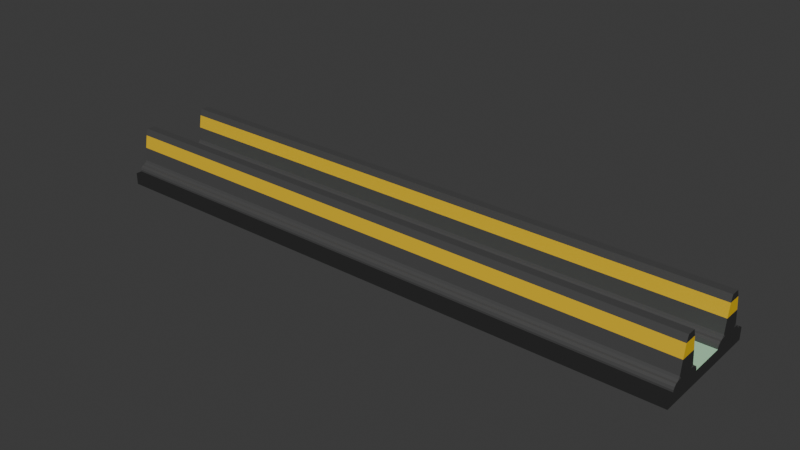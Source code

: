 # Source: road_separator.blend  (saved by Blender 4.4.32; exported with 4.5.12 LTS)
import bpy
from mathutils import Matrix  # noqa: F401  (used for matrix-valued properties, if any)

bpy.ops.wm.read_factory_settings(use_empty=True)
scene = bpy.context.scene
scene.name = 'Scene'

# ---- collections
col_collection = bpy.data.collections.new('Collection'); scene.collection.children.link(col_collection)

# ---- materials (node trees are filled in below, after node groups)
mat_road = bpy.data.materials.new('Road')
mat_concrete = bpy.data.materials.new('concrete')
mat_grass = bpy.data.materials.new('Grass')
mat_construction_yellow = bpy.data.materials.new('Construction Yellow')

# ---- material node trees
mat_road.use_nodes = True; mat_road.node_tree.nodes.clear()
_N = mat_road.node_tree.nodes; _L = mat_road.node_tree.links
n0 = _N.new('ShaderNodeOutputMaterial'); n0.name = 'Material Output'; n0.location = (300, 300)
n1 = _N.new('ShaderNodeEmission'); n1.name = 'Emission'; n1.location = (10, 300)
n1.inputs[0].default_value = (0.02004, 0.02004, 0.02004, 1.0)
_L.new(n1.outputs[0], n0.inputs[0])
n0.is_active_output = True
mat_concrete.use_nodes = True; mat_concrete.node_tree.nodes.clear()
_N = mat_concrete.node_tree.nodes; _L = mat_concrete.node_tree.links
n0 = _N.new('ShaderNodeBsdfPrincipled'); n0.name = 'Principled BSDF'; n0.location = (10, 300)
n0.inputs[0].default_value = (0.06693, 0.06693, 0.06693, 1.0)
n1 = _N.new('ShaderNodeOutputMaterial'); n1.name = 'Material Output'; n1.location = (300, 300)
_L.new(n0.outputs[0], n1.inputs[0])
n1.is_active_output = True
mat_grass.use_nodes = True; mat_grass.node_tree.nodes.clear()
_N = mat_grass.node_tree.nodes; _L = mat_grass.node_tree.links
n0 = _N.new('ShaderNodeBsdfPrincipled'); n0.name = 'Principled BSDF'; n0.location = (10, 300)
n0.inputs[0].default_value = (0.456, 0.8001, 0.5293, 1.0)
n1 = _N.new('ShaderNodeOutputMaterial'); n1.name = 'Material Output'; n1.location = (300, 300)
_L.new(n0.outputs[0], n1.inputs[0])
n1.is_active_output = True
mat_construction_yellow.use_nodes = True; mat_construction_yellow.node_tree.nodes.clear()
_N = mat_construction_yellow.node_tree.nodes; _L = mat_construction_yellow.node_tree.links
n0 = _N.new('ShaderNodeBsdfPrincipled'); n0.name = 'Principled BSDF'; n0.location = (10, 300)
n0.inputs[0].default_value = (0.8006, 0.5149, 0.01266, 1.0)
n1 = _N.new('ShaderNodeOutputMaterial'); n1.name = 'Material Output'; n1.location = (300, 300)
_L.new(n0.outputs[0], n1.inputs[0])
n1.is_active_output = True

# ---- world
world_world = bpy.data.worlds.new('World'); scene.world = world_world
world_world.use_nodes = True; world_world.node_tree.nodes.clear()
_N = world_world.node_tree.nodes; _L = world_world.node_tree.links
n0 = _N.new('ShaderNodeOutputWorld'); n0.name = 'World Output'; n0.location = (300, 300)
n1 = _N.new('ShaderNodeBackground'); n1.name = 'Background'; n1.location = (10, 300)
n1.inputs[0].default_value = (0.05088, 0.05088, 0.05088, 1.0)
_L.new(n1.outputs[0], n0.inputs[0])
n0.is_active_output = True
world_world.color = (0.05088, 0.05088, 0.05088)
world_world.sun_shadow_jitter_overblur = 0.0

# ---- meshes
me_road = bpy.data.meshes.new('Road')
me_road.from_pydata([(-0.5, -0.5, -0.1), (-0.5, -0.5, 1.118e-08), (-0.5, 0.5, -0.1), (-0.5, 0.5, 1.118e-08), (0.5, -0.5, -0.1), (0.5, -0.5, 1.118e-08), (0.5, 0.5, -0.1), (0.5, 0.5, 1.118e-08), (-0.5, 0.45, -0.1), (-0.5, 0.15, -0.1), (-0.5, -0.15, -0.1), (-0.5, -0.45, -0.1), (-0.5, -0.45, 1.118e-08), (-0.5, -0.15, 1.118e-08), (-0.5, 0.15, 1.118e-08), (-0.5, 0.45, 1.118e-08), (0.5, -0.45, -0.1), (0.5, -0.15, -0.1), (0.5, 0.15, -0.1), (0.5, 0.45, -0.1), (0.5, 0.45, 1.118e-08), (0.5, 0.15, 1.118e-08), (0.5, -0.15, 1.118e-08), (0.5, -0.45, 1.118e-08), (0.5, 0.336, 0.3552), (-0.5, 0.336, 0.3552), (0.5, 0.264, 0.3552), (-0.5, 0.264, 0.3552), (0.5, -0.264, 0.3552), (-0.5, -0.264, 0.3552), (0.5, -0.336, 0.3552), (-0.5, -0.336, 0.3552), (-0.5, 0.372, 0.1933), (-0.5, 0.354, 0.3013), (0.5, 0.354, 0.3013), (0.5, 0.372, 0.1933), (0.5, 0.246, 0.3013), (0.5, 0.228, 0.1933), (-0.5, 0.246, 0.3013), (-0.5, 0.228, 0.1933), (0.5, -0.228, 0.1933), (0.5, -0.246, 0.3013), (0.5, -0.354, 0.3013), (0.5, -0.372, 0.1933), (-0.5, -0.228, 0.1933), (-0.5, -0.246, 0.3013), (-0.5, -0.372, 0.1933), (-0.5, -0.354, 0.3013), (0.5, -0.4266, 0.0478), (0.5, -0.45, 0.01535), (0.5, -0.4253, 0.04), (0.5, -0.4431, 0.03506), (0.5, -0.15, 0.01535), (0.5, -0.1734, 0.0478), (0.5, -0.1747, 0.04), (0.5, -0.1569, 0.03506), (0.5, 0.1734, 0.0478), (0.5, 0.15, 0.01535), (0.5, 0.1747, 0.04), (0.5, 0.1569, 0.03506), (0.5, 0.45, 0.01535), (0.5, 0.4266, 0.0478), (0.5, 0.4253, 0.04), (0.5, 0.4431, 0.03506), (-0.5, 0.4266, 0.0478), (-0.5, 0.45, 0.01535), (-0.5, 0.4253, 0.04), (-0.5, 0.4431, 0.03506), (-0.5, 0.15, 0.01535), (-0.5, 0.1734, 0.0478), (-0.5, 0.1747, 0.04), (-0.5, 0.1569, 0.03506), (-0.5, -0.1734, 0.0478), (-0.5, -0.15, 0.01535), (-0.5, -0.1747, 0.04), (-0.5, -0.1569, 0.03506), (-0.5, -0.45, 0.01535), (-0.5, -0.4266, 0.0478), (-0.5, -0.4253, 0.04), (-0.5, -0.4431, 0.03506), (0.5, 0.4124, 0.05255), (0.5, 0.3868, 0.08336), (0.5, 0.3664, 0.06), (0.5, 0.3956, 0.06466), (-0.5, 0.3868, 0.08336), (-0.5, 0.4124, 0.05255), (-0.5, 0.3664, 0.06), (-0.5, 0.3956, 0.06466), (0.5, 0.2132, 0.08336), (0.5, 0.1876, 0.05255), (0.5, 0.2336, 0.06), (0.5, 0.2044, 0.06466), (-0.5, 0.1876, 0.05255), (-0.5, 0.2132, 0.08336), (-0.5, 0.2336, 0.06), (-0.5, 0.2044, 0.06466), (0.5, -0.1876, 0.05255), (0.5, -0.2132, 0.08336), (0.5, -0.2336, 0.06), (0.5, -0.2044, 0.06466), (-0.5, -0.2132, 0.08336), (-0.5, -0.1876, 0.05255), (-0.5, -0.2336, 0.06), (-0.5, -0.2044, 0.06466), (0.5, -0.3868, 0.08336), (0.5, -0.4124, 0.05255), (0.5, -0.3664, 0.06), (0.5, -0.3956, 0.06466), (-0.5, -0.4124, 0.05255), (-0.5, -0.3868, 0.08336), (-0.5, -0.3664, 0.06), (-0.5, -0.3956, 0.06466), (0.1667, 0.5, -0.1), (-0.1667, 0.5, -0.1), (-0.1667, 0.5, 1.118e-08), (0.1667, 0.5, 1.118e-08), (-0.1667, -0.5, -0.1), (0.1667, -0.5, -0.1), (0.1667, -0.5, 1.118e-08), (-0.1667, -0.5, 1.118e-08), (0.1667, -0.45, 1.118e-08), (-0.1667, -0.45, 1.118e-08), (0.1667, -0.15, 1.118e-08), (-0.1667, -0.15, 1.118e-08), (0.1667, 0.15, 1.118e-08), (-0.1667, 0.15, 1.118e-08), (0.1667, 0.45, 1.118e-08), (-0.1667, 0.45, 1.118e-08), (0.1667, 0.45, -0.1), (-0.1667, 0.45, -0.1), (0.1667, 0.15, -0.1), (-0.1667, 0.15, -0.1), (0.1667, -0.15, -0.1), (-0.1667, -0.15, -0.1), (0.1667, -0.45, -0.1), (-0.1667, -0.45, -0.1), (0.1667, 0.336, 0.3552), (-0.1667, 0.336, 0.3552), (0.1667, 0.264, 0.3552), (-0.1667, 0.264, 0.3552), (0.1667, -0.264, 0.3552), (-0.1667, -0.264, 0.3552), (0.1667, -0.336, 0.3552), (-0.1667, -0.336, 0.3552), (0.1667, 0.228, 0.1933), (-0.1667, 0.228, 0.1933), (0.1667, 0.246, 0.3013), (-0.1667, 0.246, 0.3013), (-0.1667, 0.372, 0.1933), (0.1667, 0.372, 0.1933), (-0.1667, 0.354, 0.3013), (0.1667, 0.354, 0.3013), (0.1667, -0.372, 0.1933), (-0.1667, -0.372, 0.1933), (0.1667, -0.354, 0.3013), (-0.1667, -0.354, 0.3013), (-0.1667, -0.228, 0.1933), (0.1667, -0.228, 0.1933), (-0.1667, -0.246, 0.3013), (0.1667, -0.246, 0.3013), (0.1667, 0.45, 0.01535), (-0.1667, 0.45, 0.01535), (-0.1667, 0.4431, 0.03506), (0.1667, 0.4431, 0.03506), (-0.1667, 0.4266, 0.0478), (0.1667, 0.4266, 0.0478), (0.1667, 0.1734, 0.0478), (-0.1667, 0.1734, 0.0478), (-0.1667, 0.1569, 0.03506), (0.1667, 0.1569, 0.03506), (-0.1667, 0.15, 0.01535), (0.1667, 0.15, 0.01535), (0.1667, -0.15, 0.01535), (-0.1667, -0.15, 0.01535), (-0.1667, -0.1569, 0.03506), (0.1667, -0.1569, 0.03506), (-0.1667, -0.1734, 0.0478), (0.1667, -0.1734, 0.0478), (0.1667, -0.4266, 0.0478), (-0.1667, -0.4266, 0.0478), (-0.1667, -0.4431, 0.03506), (0.1667, -0.4431, 0.03506), (-0.1667, -0.45, 0.01535), (0.1667, -0.45, 0.01535), (0.1667, 0.4124, 0.05255), (-0.1667, 0.4124, 0.05255), (-0.1667, 0.3956, 0.06466), (0.1667, 0.3956, 0.06466), (-0.1667, 0.3868, 0.08336), (0.1667, 0.3868, 0.08336), (0.1667, 0.2132, 0.08336), (-0.1667, 0.2132, 0.08336), (-0.1667, 0.2044, 0.06466), (0.1667, 0.2044, 0.06466), (-0.1667, 0.1876, 0.05255), (0.1667, 0.1876, 0.05255), (0.1667, -0.1876, 0.05255), (-0.1667, -0.1876, 0.05255), (-0.1667, -0.2044, 0.06466), (0.1667, -0.2044, 0.06466), (-0.1667, -0.2132, 0.08336), (0.1667, -0.2132, 0.08336), (0.1667, -0.3868, 0.08336), (-0.1667, -0.3868, 0.08336), (-0.1667, -0.3956, 0.06466), (0.1667, -0.3956, 0.06466), (-0.1667, -0.4124, 0.05255), (0.1667, -0.4124, 0.05255)], [], [(23, 5, 4, 16), (15, 3, 2, 8), (134, 16, 4, 117), (119, 1, 0, 116), (115, 7, 6, 112), (126, 20, 7, 115), (118, 5, 23, 120), (164, 64, 85, 185), (122, 22, 21, 124), (64, 66, 70, 69, 92, 94, 86, 85), (112, 6, 19, 128), (128, 19, 18, 130), (130, 18, 17, 132), (132, 17, 16, 134), (1, 12, 11, 0), (12, 13, 10, 11), (13, 14, 9, 10), (14, 15, 8, 9), (7, 20, 19, 6), (20, 21, 18, 19), (21, 22, 17, 18), (22, 23, 16, 17), (123, 13, 73, 173), (72, 74, 78, 77, 108, 110, 102, 101), (13, 12, 76, 78, 74, 73), (56, 58, 62, 61, 80, 82, 90, 89), (48, 50, 54, 53, 96, 98, 106, 105), (176, 72, 101, 197), (127, 15, 65, 161), (124, 21, 57, 171), (158, 45, 29, 141), (42, 41, 28, 30), (178, 48, 105, 207), (21, 20, 60, 62, 58, 57), (15, 14, 68, 70, 66, 65), (188, 84, 32, 148), (166, 56, 89, 195), (23, 22, 52, 54, 50, 49), (136, 138, 26, 24), (140, 142, 30, 28), (150, 33, 25, 137), (45, 47, 31, 29), (36, 34, 24, 26), (154, 42, 30, 142), (146, 36, 26, 138), (33, 38, 27, 25), (190, 88, 37, 144), (32, 39, 38, 33), (200, 100, 44, 156), (144, 37, 36, 146), (84, 86, 94, 93, 39, 32), (37, 35, 34, 36), (88, 90, 82, 81, 35, 37), (148, 32, 33, 150), (152, 43, 42, 154), (202, 104, 43, 152), (44, 46, 47, 45), (100, 102, 110, 109, 46, 44), (43, 40, 41, 42), (104, 106, 98, 97, 40, 43), (156, 44, 45, 158), (48, 51, 50), (51, 49, 50), (52, 55, 54), (55, 53, 54), (56, 59, 58), (59, 57, 58), (60, 63, 62), (63, 61, 62), (64, 67, 66), (67, 65, 66), (68, 71, 70), (71, 69, 70), (72, 75, 74), (75, 73, 74), (76, 79, 78), (79, 77, 78), (80, 83, 82), (83, 81, 82), (84, 87, 86), (87, 85, 86), (88, 91, 90), (91, 89, 90), (92, 95, 94), (95, 93, 94), (96, 99, 98), (99, 97, 98), (100, 103, 102), (103, 101, 102), (104, 107, 106), (107, 105, 106), (108, 111, 110), (111, 109, 110), (161, 65, 67, 162), (162, 67, 64, 164), (167, 69, 71, 168), (168, 71, 68, 170), (173, 73, 75, 174), (174, 75, 72, 176), (179, 77, 79, 180), (180, 79, 76, 182), (185, 85, 87, 186), (186, 87, 84, 188), (191, 93, 95, 192), (192, 95, 92, 194), (197, 101, 103, 198), (198, 103, 100, 200), (203, 109, 111, 204), (204, 111, 108, 206), (120, 23, 49, 183), (12, 121, 182, 76), (121, 120, 183, 182), (107, 205, 207, 105), (205, 204, 206, 207), (104, 202, 205, 107), (202, 203, 204, 205), (99, 199, 201, 97), (199, 198, 200, 201), (96, 196, 199, 99), (196, 197, 198, 199), (91, 193, 195, 89), (193, 192, 194, 195), (88, 190, 193, 91), (190, 191, 192, 193), (83, 187, 189, 81), (187, 186, 188, 189), (80, 184, 187, 83), (184, 185, 186, 187), (51, 181, 183, 49), (181, 180, 182, 183), (48, 178, 181, 51), (178, 179, 180, 181), (55, 175, 177, 53), (175, 174, 176, 177), (52, 172, 175, 55), (172, 173, 174, 175), (59, 169, 171, 57), (169, 168, 170, 171), (56, 166, 169, 59), (166, 167, 168, 169), (63, 163, 165, 61), (163, 162, 164, 165), (60, 160, 163, 63), (160, 161, 162, 163), (40, 157, 159, 41), (157, 156, 158, 159), (109, 203, 153, 46), (203, 202, 152, 153), (46, 153, 155, 47), (153, 152, 154, 155), (35, 149, 151, 34), (149, 148, 150, 151), (39, 145, 147, 38), (145, 144, 146, 147), (97, 201, 157, 40), (201, 200, 156, 157), (93, 191, 145, 39), (191, 190, 144, 145), (38, 147, 139, 27), (147, 146, 138, 139), (47, 155, 143, 31), (155, 154, 142, 143), (34, 151, 136, 24), (151, 150, 137, 136), (29, 31, 143, 141), (141, 143, 142, 140), (25, 27, 139, 137), (137, 139, 138, 136), (69, 167, 194, 92), (167, 166, 195, 194), (81, 189, 149, 35), (189, 188, 148, 149), (77, 179, 206, 108), (179, 178, 207, 206), (41, 159, 140, 28), (159, 158, 141, 140), (14, 125, 170, 68), (125, 124, 171, 170), (20, 126, 160, 60), (126, 127, 161, 160), (53, 177, 196, 96), (177, 176, 197, 196), (22, 122, 172, 52), (122, 123, 173, 172), (10, 133, 135, 11), (133, 132, 134, 135), (9, 131, 133, 10), (131, 130, 132, 133), (8, 129, 131, 9), (129, 128, 130, 131), (2, 113, 129, 8), (113, 112, 128, 129), (13, 123, 125, 14), (123, 122, 124, 125), (61, 165, 184, 80), (165, 164, 185, 184), (1, 119, 121, 12), (119, 118, 120, 121), (15, 127, 114, 3), (127, 126, 115, 114), (3, 114, 113, 2), (114, 115, 112, 113), (5, 118, 117, 4), (118, 119, 116, 117), (11, 135, 116, 0), (135, 134, 117, 116)])
me_road.polygons.foreach_set('material_index', [0, 0, 0, 0, 0, 0, 0, 1, 2, 1, 0, 0, 0, 0, 0, 0, 0, 0, 0, 0, 0, 0, 1, 1, 1, 0, 0, 1, 1, 1, 1, 0, 1, 0, 1, 1, 1, 0, 1, 1, 1, 1, 0, 1, 1, 1, 1, 3, 1, 3, 1, 3, 0, 3, 3, 1, 3, 1, 3, 0, 3, 1, 1, 1, 1, 1, 1, 1, 1, 1, 1, 1, 1, 1, 1, 1, 1, 1, 1, 1, 1, 1, 1, 1, 1, 1, 1, 1, 1, 1, 1, 1, 1, 1, 1, 1, 1, 1, 1, 1, 1, 1, 1, 1, 1, 1, 1, 1, 1, 1, 1, 1, 1, 1, 1, 1, 1, 1, 1, 1, 1, 1, 1, 1, 1, 1, 1, 1, 1, 1, 1, 1, 1, 1, 1, 1, 1, 1, 1, 1, 1, 1, 1, 1, 3, 3, 1, 1, 3, 3, 3, 3, 3, 3, 1, 1, 1, 1, 1, 1, 1, 1, 1, 1, 1, 1, 1, 1, 1, 1, 1, 1, 1, 1, 1, 1, 1, 1, 1, 1, 1, 1, 1, 1, 0, 0, 0, 0, 0, 0, 0, 0, 2, 2, 1, 1, 0, 0, 0, 0, 0, 0, 0, 0, 0, 0])
_uv = me_road.uv_layers.new(name='UVMap')
_uv.uv.foreach_set('vector', [0.625, 0.7, 0.625, 0.75, 0.375, 0.75, 0.375, 0.7, 0.625, 0.2, 0.625, 0.25, 0.375, 0.25, 0.375, 0.2, 0.2917, 0.7, 0.375, 0.7, 0.375, 0.75, 0.2917, 0.75, 0.625, 0.9167, 0.625, 1.0, 0.375, 1.0, 0.375, 0.9167, 0.625, 0.4167, 0.625, 0.5, 0.375, 0.5, 0.375, 0.4167, 0.625, 0.5, 0.625, 0.55, 0.625, 0.5, 0.625, 0.4167, 0.625, 0.8333, 0.625, 0.75, 0.625, 0.7, 0.625, 0.75, 0.625, 0.45, 0.625, 0.4, 0.625, 0.4, 0.625, 0.45, 0.625, 0.6667, 0.625, 0.65, 0.625, 0.6, 0.625, 0.5833, 0.625, 0.2, 0.625, 0.1959, 0.625, 0.1541, 0.625, 0.15, 0.625, 0.15, 0.625, 0.1565, 0.625, 0.1935, 0.625, 0.2, 0.2917, 0.5, 0.375, 0.5, 0.375, 0.55, 0.2917, 0.55, 0.2917, 0.55, 0.375, 0.55, 0.375, 0.6, 0.2917, 0.6, 0.2917, 0.6, 0.375, 0.6, 0.375, 0.65, 0.2917, 0.65, 0.2917, 0.65, 0.375, 0.65, 0.375, 0.7, 0.2917, 0.7, 0.625, 0.0, 0.625, 0.05, 0.375, 0.05, 0.375, 0.0, 0.625, 0.05, 0.625, 0.1, 0.375, 0.1, 0.375, 0.05, 0.625, 0.1, 0.625, 0.15, 0.375, 0.15, 0.375, 0.1, 0.625, 0.15, 0.625, 0.2, 0.375, 0.2, 0.375, 0.15, 0.625, 0.5, 0.625, 0.55, 0.375, 0.55, 0.375, 0.5, 0.625, 0.55, 0.625, 0.6, 0.375, 0.6, 0.375, 0.55, 0.625, 0.6, 0.625, 0.65, 0.375, 0.65, 0.375, 0.6, 0.625, 0.65, 0.625, 0.7, 0.375, 0.7, 0.375, 0.65, 0.625, 0.6833, 0.625, 0.7, 0.625, 0.7, 0.625, 0.6833, 0.625, 0.1, 0.625, 0.09589, 0.625, 0.05411, 0.625, 0.05, 0.625, 0.05, 0.625, 0.05655, 0.625, 0.09345, 0.625, 0.1, 0.625, 0.1, 0.625, 0.05, 0.625, 0.05, 0.625, 0.05411, 0.625, 0.09589, 0.625, 0.1, 0.625, 0.6, 0.625, 0.5959, 0.625, 0.5541, 0.625, 0.55, 0.625, 0.55, 0.625, 0.5565, 0.625, 0.5935, 0.625, 0.6, 0.625, 0.7, 0.625, 0.6959, 0.625, 0.6541, 0.625, 0.65, 0.625, 0.65, 0.625, 0.6565, 0.625, 0.6935, 0.625, 0.7, 0.625, 0.6833, 0.625, 0.7, 0.625, 0.7, 0.625, 0.6833, 0.625, 0.45, 0.625, 0.4, 0.625, 0.4, 0.625, 0.45, 0.625, 0.5833, 0.625, 0.6, 0.625, 0.6, 0.625, 0.5833, 0.625, 0.6833, 0.625, 0.7, 0.625, 0.7, 0.625, 0.6833, 0.625, 0.7, 0.625, 0.65, 0.625, 0.65, 0.625, 0.7, 0.625, 0.75, 0.625, 0.7, 0.625, 0.7, 0.625, 0.75, 0.625, 0.6, 0.625, 0.55, 0.625, 0.55, 0.625, 0.5541, 0.625, 0.5959, 0.625, 0.6, 0.625, 0.2, 0.625, 0.15, 0.625, 0.15, 0.625, 0.1541, 0.625, 0.1959, 0.625, 0.2, 0.625, 0.45, 0.625, 0.4, 0.625, 0.4, 0.625, 0.45, 0.625, 0.5833, 0.625, 0.6, 0.625, 0.6, 0.625, 0.5833, 0.625, 0.7, 0.625, 0.65, 0.625, 0.65, 0.625, 0.6541, 0.625, 0.6959, 0.625, 0.7, 0.625, 0.4333, 0.625, 0.5833, 0.625, 0.6, 0.625, 0.55, 0.625, 0.4667, 0.625, 0.75, 0.625, 0.7, 0.625, 0.65, 0.625, 0.45, 0.625, 0.4, 0.625, 0.4, 0.625, 0.45, 0.625, 0.1, 0.625, 0.05, 0.625, 0.05, 0.625, 0.1, 0.625, 0.6, 0.625, 0.55, 0.625, 0.55, 0.625, 0.6, 0.625, 0.75, 0.625, 0.7, 0.625, 0.7, 0.625, 0.75, 0.625, 0.5833, 0.625, 0.6, 0.625, 0.6, 0.625, 0.5833, 0.625, 0.2, 0.625, 0.15, 0.625, 0.15, 0.625, 0.2, 0.625, 0.5833, 0.625, 0.6, 0.625, 0.6, 0.625, 0.5833, 0.625, 0.2, 0.625, 0.15, 0.625, 0.15, 0.625, 0.2, 0.625, 0.6833, 0.625, 0.7, 0.625, 0.7, 0.625, 0.6833, 0.625, 0.5833, 0.625, 0.6, 0.625, 0.6, 0.625, 0.5833, 0.625, 0.2, 0.625, 0.1935, 0.625, 0.1565, 0.625, 0.15, 0.625, 0.15, 0.625, 0.2, 0.625, 0.6, 0.625, 0.55, 0.625, 0.55, 0.625, 0.6, 0.625, 0.6, 0.625, 0.5935, 0.625, 0.5565, 0.625, 0.55, 0.625, 0.55, 0.625, 0.6, 0.625, 0.45, 0.625, 0.4, 0.625, 0.4, 0.625, 0.45, 0.625, 0.75, 0.625, 0.7, 0.625, 0.7, 0.625, 0.75, 0.625, 0.75, 0.625, 0.7, 0.625, 0.7, 0.625, 0.75, 0.625, 0.1, 0.625, 0.05, 0.625, 0.05, 0.625, 0.1, 0.625, 0.1, 0.625, 0.09345, 0.625, 0.05655, 0.625, 0.05, 0.625, 0.05, 0.625, 0.1, 0.625, 0.7, 0.625, 0.65, 0.625, 0.65, 0.625, 0.7, 0.625, 0.7, 0.625, 0.6935, 0.625, 0.6565, 0.625, 0.65, 0.625, 0.65, 0.625, 0.7, 0.625, 0.6833, 0.625, 0.7, 0.625, 0.7, 0.625, 0.6833, 0.625, 0.7, 0.625, 0.7, 0.625, 0.6959, 0.625, 0.7, 0.625, 0.7, 0.625, 0.6959, 0.625, 0.65, 0.625, 0.65, 0.625, 0.6541, 0.625, 0.65, 0.625, 0.65, 0.625, 0.6541, 0.625, 0.6, 0.625, 0.6, 0.625, 0.5959, 0.625, 0.6, 0.625, 0.6, 0.625, 0.5959, 0.625, 0.55, 0.625, 0.55, 0.625, 0.5541, 0.625, 0.55, 0.625, 0.55, 0.625, 0.5541, 0.625, 0.4, 0.625, 0.4, 0.625, 0.4, 0.625, 0.4, 0.625, 0.4, 0.625, 0.4, 0.625, 0.15, 0.625, 0.1511, 0.625, 0.1541, 0.625, 0.1511, 0.625, 0.15, 0.625, 0.1541, 0.625, 0.7, 0.625, 0.7, 0.625, 0.7, 0.625, 0.7, 0.625, 0.7, 0.625, 0.7, 0.625, 0.05, 0.625, 0.05114, 0.625, 0.05411, 0.625, 0.05114, 0.625, 0.05, 0.625, 0.05411, 0.625, 0.55, 0.625, 0.55, 0.625, 0.5565, 0.625, 0.55, 0.625, 0.55, 0.625, 0.5565, 0.625, 0.2, 0.625, 0.2, 0.625, 0.1935, 0.625, 0.2, 0.625, 0.2, 0.625, 0.1935, 0.625, 0.6, 0.625, 0.6, 0.625, 0.5935, 0.625, 0.6, 0.625, 0.6, 0.625, 0.5935, 0.625, 0.15, 0.625, 0.15, 0.625, 0.1565, 0.625, 0.15, 0.625, 0.15, 0.625, 0.1565, 0.625, 0.65, 0.625, 0.65, 0.625, 0.6565, 0.625, 0.65, 0.625, 0.65, 0.625, 0.6565, 0.625, 0.1, 0.625, 0.1, 0.625, 0.09345, 0.625, 0.1, 0.625, 0.1, 0.625, 0.09345, 0.625, 0.7, 0.625, 0.7, 0.625, 0.6935, 0.625, 0.7, 0.625, 0.7, 0.625, 0.6935, 0.625, 0.05, 0.625, 0.05, 0.625, 0.05655, 0.625, 0.05, 0.625, 0.05, 0.625, 0.05655, 0.625, 0.45, 0.625, 0.4, 0.625, 0.4, 0.625, 0.45, 0.625, 0.45, 0.625, 0.4, 0.625, 0.4, 0.625, 0.45, 0.625, 0.5667, 0.625, 0.55, 0.625, 0.55, 0.625, 0.5667, 0.625, 0.5667, 0.625, 0.55, 0.625, 0.55, 0.625, 0.5667, 0.625, 0.6833, 0.625, 0.7, 0.625, 0.7, 0.625, 0.6833, 0.625, 0.6833, 0.625, 0.7, 0.625, 0.7, 0.625, 0.6833, 0.625, 0.8, 0.625, 0.85, 0.625, 0.85, 0.625, 0.8, 0.625, 0.8, 0.625, 0.85, 0.625, 0.85, 0.625, 0.8, 0.625, 0.45, 0.625, 0.4, 0.625, 0.4, 0.625, 0.45, 0.625, 0.45, 0.625, 0.4, 0.625, 0.4, 0.625, 0.45, 0.625, 0.5667, 0.625, 0.55, 0.625, 0.55, 0.625, 0.5667, 0.625, 0.5667, 0.625, 0.55, 0.625, 0.55, 0.625, 0.5667, 0.625, 0.6833, 0.625, 0.7, 0.625, 0.7, 0.625, 0.6833, 0.625, 0.6833, 0.625, 0.7, 0.625, 0.7, 0.625, 0.6833, 0.625, 0.8, 0.625, 0.85, 0.625, 0.85, 0.625, 0.8, 0.625, 0.8, 0.625, 0.85, 0.625, 0.85, 0.625, 0.8, 0.625, 0.75, 0.625, 0.7, 0.625, 0.7, 0.625, 0.75, 0.625, 0.85, 0.625, 0.8, 0.625, 0.8, 0.625, 0.85, 0.625, 0.8, 0.625, 0.75, 0.625, 0.75, 0.625, 0.8, 0.625, 0.7, 0.625, 0.75, 0.625, 0.75, 0.625, 0.7, 0.625, 0.75, 0.625, 0.8, 0.625, 0.8, 0.625, 0.75, 0.625, 0.7, 0.625, 0.75, 0.625, 0.75, 0.625, 0.7, 0.625, 0.75, 0.625, 0.8, 0.625, 0.8, 0.625, 0.75, 0.625, 0.65, 0.625, 0.6667, 0.625, 0.6667, 0.625, 0.65, 0.625, 0.6667, 0.625, 0.6833, 0.625, 0.6833, 0.625, 0.6667, 0.625, 0.65, 0.625, 0.6667, 0.625, 0.6667, 0.625, 0.65, 0.625, 0.6667, 0.625, 0.6833, 0.625, 0.6833, 0.625, 0.6667, 0.625, 0.6, 0.625, 0.5833, 0.625, 0.5833, 0.625, 0.6, 0.625, 0.5833, 0.625, 0.5667, 0.625, 0.5667, 0.625, 0.5833, 0.625, 0.6, 0.625, 0.5833, 0.625, 0.5833, 0.625, 0.6, 0.625, 0.5833, 0.625, 0.5667, 0.625, 0.5667, 0.625, 0.5833, 0.625, 0.55, 0.625, 0.5, 0.625, 0.5, 0.625, 0.55, 0.625, 0.5, 0.625, 0.45, 0.625, 0.45, 0.625, 0.5, 0.625, 0.55, 0.625, 0.5, 0.625, 0.5, 0.625, 0.55, 0.625, 0.5, 0.625, 0.45, 0.625, 0.45, 0.625, 0.5, 0.625, 0.7, 0.625, 0.75, 0.625, 0.75, 0.625, 0.7, 0.625, 0.75, 0.625, 0.8, 0.625, 0.8, 0.625, 0.75, 0.625, 0.7, 0.625, 0.75, 0.625, 0.75, 0.625, 0.7, 0.625, 0.75, 0.625, 0.8, 0.625, 0.8, 0.625, 0.75, 0.625, 0.65, 0.625, 0.6667, 0.625, 0.6667, 0.625, 0.65, 0.625, 0.6667, 0.625, 0.6833, 0.625, 0.6833, 0.625, 0.6667, 0.625, 0.65, 0.625, 0.6667, 0.625, 0.6667, 0.625, 0.65, 0.625, 0.6667, 0.625, 0.6833, 0.625, 0.6833, 0.625, 0.6667, 0.625, 0.6, 0.625, 0.5833, 0.625, 0.5833, 0.625, 0.6, 0.625, 0.5833, 0.625, 0.5667, 0.625, 0.5667, 0.625, 0.5833, 0.625, 0.6, 0.625, 0.5833, 0.625, 0.5833, 0.625, 0.6, 0.625, 0.5833, 0.625, 0.5667, 0.625, 0.5667, 0.625, 0.5833, 0.625, 0.55, 0.625, 0.5, 0.625, 0.5, 0.625, 0.55, 0.625, 0.5, 0.625, 0.45, 0.625, 0.45, 0.625, 0.5, 0.625, 0.55, 0.625, 0.5, 0.625, 0.5, 0.625, 0.55, 0.625, 0.5, 0.625, 0.45, 0.625, 0.45, 0.625, 0.5, 0.625, 0.65, 0.625, 0.6667, 0.625, 0.6667, 0.625, 0.65, 0.625, 0.6667, 0.625, 0.6833, 0.625, 0.6833, 0.625, 0.6667, 0.625, 0.85, 0.625, 0.8, 0.625, 0.8, 0.625, 0.85, 0.625, 0.8, 0.625, 0.75, 0.625, 0.75, 0.625, 0.8, 0.625, 0.85, 0.625, 0.8, 0.625, 0.8, 0.625, 0.85, 0.625, 0.8, 0.625, 0.75, 0.625, 0.75, 0.625, 0.8, 0.625, 0.55, 0.625, 0.5, 0.625, 0.5, 0.625, 0.55, 0.625, 0.5, 0.625, 0.45, 0.625, 0.45, 0.625, 0.5, 0.625, 0.55, 0.625, 0.5667, 0.625, 0.5667, 0.625, 0.55, 0.625, 0.5667, 0.625, 0.5833, 0.625, 0.5833, 0.625, 0.5667, 0.625, 0.65, 0.625, 0.6667, 0.625, 0.6667, 0.625, 0.65, 0.625, 0.6667, 0.625, 0.6833, 0.625, 0.6833, 0.625, 0.6667, 0.625, 0.55, 0.625, 0.5667, 0.625, 0.5667, 0.625, 0.55, 0.625, 0.5667, 0.625, 0.5833, 0.625, 0.5833, 0.625, 0.5667, 0.625, 0.55, 0.625, 0.5667, 0.625, 0.5667, 0.625, 0.55, 0.625, 0.5667, 0.625, 0.5833, 0.625, 0.5833, 0.625, 0.5667, 0.625, 0.85, 0.625, 0.8, 0.625, 0.8, 0.625, 0.85, 0.625, 0.8, 0.625, 0.75, 0.625, 0.75, 0.625, 0.8, 0.625, 0.55, 0.625, 0.5, 0.625, 0.5, 0.625, 0.55, 0.625, 0.5, 0.625, 0.45, 0.625, 0.45, 0.625, 0.5, 0.625, 0.1, 0.625, 0.85, 0.625, 0.8, 0.625, 0.2833, 0.625, 0.2833, 0.625, 0.8, 0.625, 0.75, 0.625, 0.4667, 0.625, 0.2, 0.625, 0.55, 0.625, 0.5667, 0.625, 0.3167, 0.625, 0.3167, 0.625, 0.5667, 0.625, 0.5833, 0.625, 0.4333, 0.625, 0.55, 0.625, 0.5667, 0.625, 0.5667, 0.625, 0.55, 0.625, 0.5667, 0.625, 0.5833, 0.625, 0.5833, 0.625, 0.5667, 0.625, 0.55, 0.625, 0.5, 0.625, 0.5, 0.625, 0.55, 0.625, 0.5, 0.625, 0.45, 0.625, 0.45, 0.625, 0.5, 0.625, 0.85, 0.625, 0.8, 0.625, 0.8, 0.625, 0.85, 0.625, 0.8, 0.625, 0.75, 0.625, 0.75, 0.625, 0.8, 0.625, 0.65, 0.625, 0.6667, 0.625, 0.6667, 0.625, 0.65, 0.625, 0.6667, 0.625, 0.6833, 0.625, 0.6833, 0.625, 0.6667, 0.625, 0.55, 0.625, 0.5667, 0.625, 0.5667, 0.625, 0.55, 0.625, 0.5667, 0.625, 0.5833, 0.625, 0.5833, 0.625, 0.5667, 0.625, 0.55, 0.625, 0.5, 0.625, 0.5, 0.625, 0.55, 0.625, 0.5, 0.625, 0.45, 0.625, 0.45, 0.625, 0.5, 0.625, 0.65, 0.625, 0.6667, 0.625, 0.6667, 0.625, 0.65, 0.625, 0.6667, 0.625, 0.6833, 0.625, 0.6833, 0.625, 0.6667, 0.625, 0.65, 0.625, 0.6667, 0.625, 0.6667, 0.625, 0.65, 0.625, 0.6667, 0.625, 0.6833, 0.625, 0.6833, 0.625, 0.6667, 0.125, 0.65, 0.2083, 0.65, 0.2083, 0.7, 0.125, 0.7, 0.2083, 0.65, 0.2917, 0.65, 0.2917, 0.7, 0.2083, 0.7, 0.125, 0.6, 0.2083, 0.6, 0.2083, 0.65, 0.125, 0.65, 0.2083, 0.6, 0.2917, 0.6, 0.2917, 0.65, 0.2083, 0.65, 0.125, 0.55, 0.2083, 0.55, 0.2083, 0.6, 0.125, 0.6, 0.2083, 0.55, 0.2917, 0.55, 0.2917, 0.6, 0.2083, 0.6, 0.125, 0.5, 0.2083, 0.5, 0.2083, 0.55, 0.125, 0.55, 0.2083, 0.5, 0.2917, 0.5, 0.2917, 0.55, 0.2083, 0.55, 0.625, 0.7, 0.625, 0.6833, 0.625, 0.5667, 0.625, 0.55, 0.625, 0.6833, 0.625, 0.6667, 0.625, 0.5833, 0.625, 0.5667, 0.625, 0.55, 0.625, 0.5, 0.625, 0.5, 0.625, 0.55, 0.625, 0.5, 0.625, 0.45, 0.625, 0.45, 0.625, 0.5, 0.625, 1.0, 0.625, 0.9167, 0.625, 0.8, 0.625, 0.85, 0.625, 0.9167, 0.625, 0.8333, 0.625, 0.75, 0.625, 0.8, 0.625, 0.4, 0.625, 0.45, 0.625, 0.3333, 0.625, 0.25, 0.625, 0.45, 0.625, 0.5, 0.625, 0.4167, 0.625, 0.3333, 0.625, 0.25, 0.625, 0.3333, 0.375, 0.3333, 0.375, 0.25, 0.625, 0.3333, 0.625, 0.4167, 0.375, 0.4167, 0.375, 0.3333, 0.625, 0.75, 0.625, 0.8333, 0.375, 0.8333, 0.375, 0.75, 0.625, 0.8333, 0.625, 0.9167, 0.375, 0.9167, 0.375, 0.8333, 0.125, 0.7, 0.2083, 0.7, 0.2083, 0.75, 0.125, 0.75, 0.2083, 0.7, 0.2917, 0.7, 0.2917, 0.75, 0.2083, 0.75])
me_road.materials.append(mat_road)
me_road.materials.append(mat_concrete)
me_road.materials.append(mat_grass)
me_road.materials.append(mat_construction_yellow)
me_road.update()

# ---- objects
ob_road = bpy.data.objects.new('Road', me_road)

# ---- transforms, parenting, visibility, modifiers, constraints
ob_road.location = (0.0, 0.0, 0.0)
_m = ob_road.modifiers.new('Array', 'ARRAY')
_m.count = 5
_m = ob_road.modifiers.new('Array.001', 'ARRAY')
_m.show_render = False
_m.count = 3
_m.relative_offset_displace = (0.0, 1.0, 0.0)

# ---- collection membership
col_collection.objects.link(ob_road)

# ---- scene / render settings (as saved in the file)
scene.frame_start = 1; scene.frame_end = 250; scene.frame_set(61)
scene.render.engine = 'BLENDER_EEVEE_NEXT'
bpy.context.view_layer.update()

# ---- added for rendering (the .blend has no active camera and no usable light): camera, sun
cam_auto = bpy.data.cameras.new('AutoCamera')
cam_auto.lens = 50.0
cam_auto.sensor_width = 36.0
cam_auto.clip_end = 1000.0
ob_auto_camera = bpy.data.objects.new('AutoCamera', cam_auto)
scene.collection.objects.link(ob_auto_camera)
ob_auto_camera.location = (6.7365, -5.6838, 3.91678)
ob_auto_camera.rotation_euler = (1.09748, -7.21219e-08, 0.694738)
scene.camera = ob_auto_camera
light_auto_sun = bpy.data.lights.new('AutoSun', 'SUN')
light_auto_sun.energy = 3.0
light_auto_sun.angle = 0.0523599
ob_auto_sun = bpy.data.objects.new('AutoSun', light_auto_sun)
scene.collection.objects.link(ob_auto_sun)
ob_auto_sun.rotation_euler = (0.872665, 0.174533, 0.523599)
bpy.context.view_layer.update()

